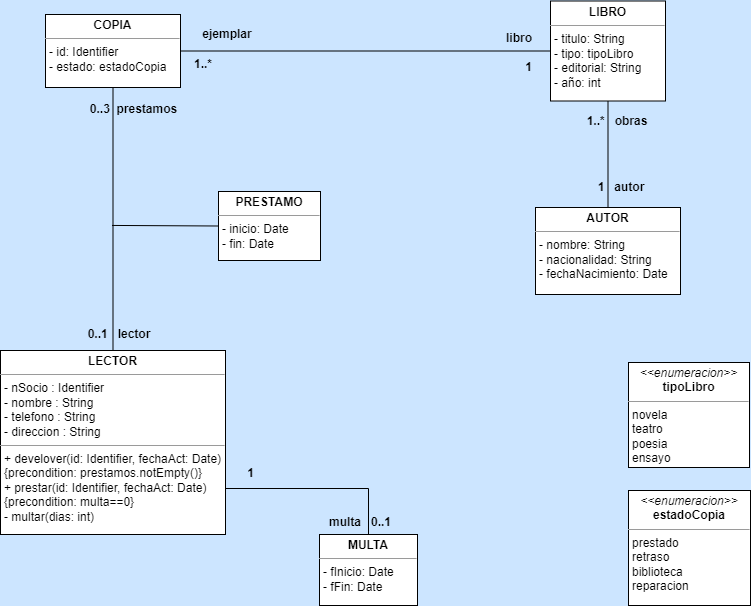

The diagram above was exported from draw.io. Its source (the exported page's mxGraphModel, read from the mxfile embedded in the PNG):
<mxGraphModel dx="1447" dy="655" grid="0" gridSize="10" guides="1" tooltips="1" connect="1" arrows="1" fold="1" page="1" pageScale="1" pageWidth="1654" pageHeight="1169" background="#CCE5FF" math="0" shadow="0">
  <root>
    <mxCell id="0" />
    <mxCell id="1" parent="0" />
    <mxCell id="8Yv4uAp-eb4TJmEzZ3wc-27" style="edgeStyle=orthogonalEdgeStyle;rounded=0;orthogonalLoop=1;jettySize=auto;html=1;exitX=1;exitY=0.75;exitDx=0;exitDy=0;entryX=0.5;entryY=0;entryDx=0;entryDy=0;endArrow=none;endFill=0;" edge="1" parent="1" source="8Yv4uAp-eb4TJmEzZ3wc-12" target="8Yv4uAp-eb4TJmEzZ3wc-14">
      <mxGeometry relative="1" as="geometry" />
    </mxCell>
    <mxCell id="8Yv4uAp-eb4TJmEzZ3wc-12" value="&lt;p style=&quot;margin:0px;margin-top:4px;text-align:center;&quot;&gt;&lt;b style=&quot;&quot;&gt;LECTOR&lt;/b&gt;&lt;/p&gt;&lt;hr size=&quot;1&quot;&gt;&lt;p style=&quot;margin:0px;margin-left:4px;&quot;&gt;- nSocio : Identifier&lt;br style=&quot;padding: 0px; margin: 0px;&quot;&gt;- nombre : String&lt;br style=&quot;padding: 0px; margin: 0px;&quot;&gt;- telefono : String&lt;br style=&quot;padding: 0px; margin: 0px;&quot;&gt;- direccion : String&lt;br&gt;&lt;/p&gt;&lt;hr size=&quot;1&quot;&gt;&lt;p style=&quot;margin:0px;margin-left:4px;&quot;&gt;+ develover(id: Identifier, fechaAct: Date)&lt;br style=&quot;padding: 0px; margin: 0px;&quot;&gt;{precondition: prestamos.notEmpty()}&lt;br style=&quot;padding: 0px; margin: 0px;&quot;&gt;+ prestar(id: Identifier, fechaAct: Date)&lt;br style=&quot;padding: 0px; margin: 0px;&quot;&gt;{precondition: multa==0}&lt;br style=&quot;padding: 0px; margin: 0px;&quot;&gt;- multar(dias: int)&lt;br&gt;&lt;/p&gt;" style="verticalAlign=top;align=left;overflow=fill;fontSize=12;fontFamily=Helvetica;html=1;" vertex="1" parent="1">
      <mxGeometry x="398" y="516" width="225" height="184" as="geometry" />
    </mxCell>
    <mxCell id="8Yv4uAp-eb4TJmEzZ3wc-14" value="&lt;p style=&quot;margin:0px;margin-top:4px;text-align:center;&quot;&gt;&lt;b&gt;MULTA&lt;/b&gt;&lt;/p&gt;&lt;hr size=&quot;1&quot;&gt;&lt;p style=&quot;margin:0px;margin-left:4px;&quot;&gt;- fInicio: Date&lt;/p&gt;&lt;p style=&quot;margin:0px;margin-left:4px;&quot;&gt;- fFin: Date&lt;/p&gt;" style="verticalAlign=top;align=left;overflow=fill;fontSize=12;fontFamily=Helvetica;html=1;" vertex="1" parent="1">
      <mxGeometry x="717" y="700" width="98" height="71" as="geometry" />
    </mxCell>
    <mxCell id="8Yv4uAp-eb4TJmEzZ3wc-15" value="&lt;p style=&quot;margin:0px;margin-top:4px;text-align:center;&quot;&gt;&lt;i&gt;&amp;lt;&amp;lt;enumeracion&amp;gt;&amp;gt;&lt;/i&gt;&lt;br&gt;&lt;b&gt;estadoCopia&lt;/b&gt;&lt;/p&gt;&lt;hr size=&quot;1&quot;&gt;&lt;p style=&quot;margin:0px;margin-left:4px;&quot;&gt;prestado&lt;/p&gt;&lt;p style=&quot;margin:0px;margin-left:4px;&quot;&gt;retraso&lt;/p&gt;&lt;p style=&quot;margin:0px;margin-left:4px;&quot;&gt;biblioteca&lt;/p&gt;&lt;p style=&quot;margin:0px;margin-left:4px;&quot;&gt;reparacion&lt;/p&gt;" style="verticalAlign=top;align=left;overflow=fill;fontSize=12;fontFamily=Helvetica;html=1;" vertex="1" parent="1">
      <mxGeometry x="1026" y="656" width="122" height="115" as="geometry" />
    </mxCell>
    <mxCell id="8Yv4uAp-eb4TJmEzZ3wc-16" value="&lt;p style=&quot;margin:0px;margin-top:4px;text-align:center;&quot;&gt;&lt;i&gt;&amp;lt;&amp;lt;enumeracion&amp;gt;&amp;gt;&lt;/i&gt;&lt;br&gt;&lt;b&gt;tipoLibro&lt;/b&gt;&lt;/p&gt;&lt;hr size=&quot;1&quot;&gt;&lt;p style=&quot;margin:0px;margin-left:4px;&quot;&gt;novela&lt;/p&gt;&lt;p style=&quot;margin:0px;margin-left:4px;&quot;&gt;teatro&lt;/p&gt;&lt;p style=&quot;margin:0px;margin-left:4px;&quot;&gt;poesia&lt;/p&gt;&lt;p style=&quot;margin:0px;margin-left:4px;&quot;&gt;ensayo&lt;/p&gt;" style="verticalAlign=top;align=left;overflow=fill;fontSize=12;fontFamily=Helvetica;html=1;" vertex="1" parent="1">
      <mxGeometry x="1026" y="528" width="121" height="105" as="geometry" />
    </mxCell>
    <mxCell id="8Yv4uAp-eb4TJmEzZ3wc-17" value="&lt;p style=&quot;margin:0px;margin-top:4px;text-align:center;&quot;&gt;&lt;b&gt;AUTOR&lt;/b&gt;&lt;/p&gt;&lt;hr size=&quot;1&quot;&gt;&lt;p style=&quot;margin:0px;margin-left:4px;&quot;&gt;- nombre: String&lt;/p&gt;&lt;p style=&quot;margin:0px;margin-left:4px;&quot;&gt;- nacionalidad: String&lt;/p&gt;&lt;p style=&quot;margin:0px;margin-left:4px;&quot;&gt;- fechaNacimiento: Date&lt;/p&gt;" style="verticalAlign=top;align=left;overflow=fill;fontSize=12;fontFamily=Helvetica;html=1;" vertex="1" parent="1">
      <mxGeometry x="933" y="373" width="145" height="87" as="geometry" />
    </mxCell>
    <mxCell id="8Yv4uAp-eb4TJmEzZ3wc-32" style="edgeStyle=orthogonalEdgeStyle;rounded=0;orthogonalLoop=1;jettySize=auto;html=1;entryX=0.5;entryY=0;entryDx=0;entryDy=0;endArrow=none;endFill=0;" edge="1" parent="1" source="8Yv4uAp-eb4TJmEzZ3wc-18" target="8Yv4uAp-eb4TJmEzZ3wc-17">
      <mxGeometry relative="1" as="geometry" />
    </mxCell>
    <mxCell id="8Yv4uAp-eb4TJmEzZ3wc-18" value="&lt;p style=&quot;margin:0px;margin-top:4px;text-align:center;&quot;&gt;&lt;b&gt;LIBRO&lt;/b&gt;&lt;/p&gt;&lt;hr size=&quot;1&quot;&gt;&lt;p style=&quot;margin:0px;margin-left:4px;&quot;&gt;- titulo: String&lt;/p&gt;&lt;p style=&quot;margin:0px;margin-left:4px;&quot;&gt;- tipo: tipoLibro&lt;/p&gt;&lt;p style=&quot;margin:0px;margin-left:4px;&quot;&gt;- editorial: String&lt;/p&gt;&lt;p style=&quot;margin:0px;margin-left:4px;&quot;&gt;- año: int&lt;/p&gt;" style="verticalAlign=top;align=left;overflow=fill;fontSize=12;fontFamily=Helvetica;html=1;" vertex="1" parent="1">
      <mxGeometry x="948" y="166.5" width="115" height="100" as="geometry" />
    </mxCell>
    <mxCell id="8Yv4uAp-eb4TJmEzZ3wc-25" style="rounded=0;orthogonalLoop=1;jettySize=auto;html=1;exitX=0.5;exitY=1;exitDx=0;exitDy=0;entryX=0.5;entryY=0;entryDx=0;entryDy=0;endArrow=none;endFill=0;edgeStyle=orthogonalEdgeStyle;" edge="1" parent="1" source="8Yv4uAp-eb4TJmEzZ3wc-19" target="8Yv4uAp-eb4TJmEzZ3wc-12">
      <mxGeometry relative="1" as="geometry" />
    </mxCell>
    <mxCell id="8Yv4uAp-eb4TJmEzZ3wc-31" style="edgeStyle=orthogonalEdgeStyle;rounded=0;orthogonalLoop=1;jettySize=auto;html=1;exitX=1;exitY=0.5;exitDx=0;exitDy=0;entryX=0;entryY=0.5;entryDx=0;entryDy=0;endArrow=none;endFill=0;" edge="1" parent="1" source="8Yv4uAp-eb4TJmEzZ3wc-19" target="8Yv4uAp-eb4TJmEzZ3wc-18">
      <mxGeometry relative="1" as="geometry" />
    </mxCell>
    <mxCell id="8Yv4uAp-eb4TJmEzZ3wc-19" value="&lt;p style=&quot;margin:0px;margin-top:4px;text-align:center;&quot;&gt;&lt;b&gt;COPIA&lt;/b&gt;&lt;/p&gt;&lt;hr size=&quot;1&quot;&gt;&lt;p style=&quot;margin:0px;margin-left:4px;&quot;&gt;- id: Identifier&lt;/p&gt;&lt;p style=&quot;margin:0px;margin-left:4px;&quot;&gt;- estado: estadoCopia&lt;/p&gt;" style="verticalAlign=top;align=left;overflow=fill;fontSize=12;fontFamily=Helvetica;html=1;" vertex="1" parent="1">
      <mxGeometry x="443" y="180" width="135" height="73" as="geometry" />
    </mxCell>
    <mxCell id="8Yv4uAp-eb4TJmEzZ3wc-26" style="edgeStyle=none;rounded=0;orthogonalLoop=1;jettySize=auto;html=1;exitX=0;exitY=0.5;exitDx=0;exitDy=0;endArrow=none;endFill=0;" edge="1" parent="1" source="8Yv4uAp-eb4TJmEzZ3wc-20">
      <mxGeometry relative="1" as="geometry">
        <mxPoint x="509.5882352941178" y="390.9411764705883" as="targetPoint" />
      </mxGeometry>
    </mxCell>
    <mxCell id="8Yv4uAp-eb4TJmEzZ3wc-20" value="&lt;p style=&quot;margin:0px;margin-top:4px;text-align:center;&quot;&gt;&lt;b&gt;PRESTAMO&lt;/b&gt;&lt;/p&gt;&lt;hr size=&quot;1&quot;&gt;&lt;p style=&quot;margin:0px;margin-left:4px;&quot;&gt;- inicio: Date&lt;/p&gt;&lt;p style=&quot;margin:0px;margin-left:4px;&quot;&gt;- fin: Date&lt;/p&gt;" style="verticalAlign=top;align=left;overflow=fill;fontSize=12;fontFamily=Helvetica;html=1;" vertex="1" parent="1">
      <mxGeometry x="616" y="357" width="102" height="69" as="geometry" />
    </mxCell>
    <mxCell id="8Yv4uAp-eb4TJmEzZ3wc-21" value="0..3  prestamos" style="text;align=center;fontStyle=1;verticalAlign=middle;spacingLeft=3;spacingRight=3;strokeColor=none;rotatable=0;points=[[0,0.5],[1,0.5]];portConstraint=eastwest;" vertex="1" parent="1">
      <mxGeometry x="485" y="261" width="93" height="26" as="geometry" />
    </mxCell>
    <mxCell id="8Yv4uAp-eb4TJmEzZ3wc-22" value="0..1   lector" style="text;align=center;fontStyle=1;verticalAlign=middle;spacingLeft=3;spacingRight=3;strokeColor=none;rotatable=0;points=[[0,0.5],[1,0.5]];portConstraint=eastwest;" vertex="1" parent="1">
      <mxGeometry x="477" y="486" width="80" height="26" as="geometry" />
    </mxCell>
    <mxCell id="8Yv4uAp-eb4TJmEzZ3wc-23" value="ejemplar" style="text;align=center;fontStyle=1;verticalAlign=middle;spacingLeft=3;spacingRight=3;strokeColor=none;rotatable=0;points=[[0,0.5],[1,0.5]];portConstraint=eastwest;" vertex="1" parent="1">
      <mxGeometry x="585" y="186" width="80" height="26" as="geometry" />
    </mxCell>
    <mxCell id="8Yv4uAp-eb4TJmEzZ3wc-24" value="libro" style="text;align=center;fontStyle=1;verticalAlign=middle;spacingLeft=3;spacingRight=3;strokeColor=none;rotatable=0;points=[[0,0.5],[1,0.5]];portConstraint=eastwest;" vertex="1" parent="1">
      <mxGeometry x="890" y="190" width="54" height="26" as="geometry" />
    </mxCell>
    <mxCell id="8Yv4uAp-eb4TJmEzZ3wc-28" value="1" style="text;align=center;fontStyle=1;verticalAlign=middle;spacingLeft=3;spacingRight=3;strokeColor=none;rotatable=0;points=[[0,0.5],[1,0.5]];portConstraint=eastwest;" vertex="1" parent="1">
      <mxGeometry x="631" y="625" width="35" height="26" as="geometry" />
    </mxCell>
    <mxCell id="8Yv4uAp-eb4TJmEzZ3wc-29" value="multa   0..1" style="text;align=center;fontStyle=1;verticalAlign=middle;spacingLeft=3;spacingRight=3;strokeColor=none;rotatable=0;points=[[0,0.5],[1,0.5]];portConstraint=eastwest;" vertex="1" parent="1">
      <mxGeometry x="718" y="674" width="80" height="26" as="geometry" />
    </mxCell>
    <mxCell id="8Yv4uAp-eb4TJmEzZ3wc-33" value="1..*" style="text;align=center;fontStyle=1;verticalAlign=middle;spacingLeft=3;spacingRight=3;strokeColor=none;rotatable=0;points=[[0,0.5],[1,0.5]];portConstraint=eastwest;" vertex="1" parent="1">
      <mxGeometry x="581" y="216" width="40" height="26" as="geometry" />
    </mxCell>
    <mxCell id="8Yv4uAp-eb4TJmEzZ3wc-34" value="1" style="text;align=center;fontStyle=1;verticalAlign=middle;spacingLeft=3;spacingRight=3;strokeColor=none;rotatable=0;points=[[0,0.5],[1,0.5]];portConstraint=eastwest;" vertex="1" parent="1">
      <mxGeometry x="902" y="219" width="49" height="26" as="geometry" />
    </mxCell>
    <mxCell id="8Yv4uAp-eb4TJmEzZ3wc-36" value="1..*   obras" style="text;align=center;fontStyle=1;verticalAlign=middle;spacingLeft=3;spacingRight=3;strokeColor=none;rotatable=0;points=[[0,0.5],[1,0.5]];portConstraint=eastwest;" vertex="1" parent="1">
      <mxGeometry x="975" y="273" width="80" height="26" as="geometry" />
    </mxCell>
    <mxCell id="8Yv4uAp-eb4TJmEzZ3wc-37" value="1   autor" style="text;align=center;fontStyle=1;verticalAlign=middle;spacingLeft=3;spacingRight=3;strokeColor=none;rotatable=0;points=[[0,0.5],[1,0.5]];portConstraint=eastwest;" vertex="1" parent="1">
      <mxGeometry x="979" y="339" width="80" height="26" as="geometry" />
    </mxCell>
  </root>
</mxGraphModel>